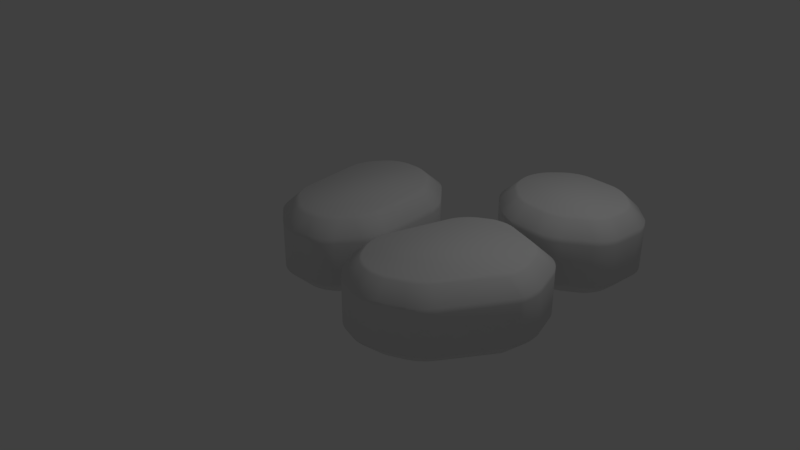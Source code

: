 # Source: magRocks.blend  (saved by Blender 2.79.0; exported with 4.5.12 LTS)
import bpy
from mathutils import Matrix  # noqa: F401  (used for matrix-valued properties, if any)

bpy.ops.wm.read_factory_settings(use_empty=True)
scene = bpy.context.scene
scene.name = 'Scene'

# ---- collections
col_collection_1 = bpy.data.collections.new('Collection 1'); scene.collection.children.link(col_collection_1)

# ---- world
world_world = bpy.data.worlds.new('World'); scene.world = world_world
world_world.color = (0.05088, 0.05088, 0.05088)
world_world.use_sun_shadow = False
world_world.sun_shadow_jitter_overblur = 0.0
world_world.cycles.sampling_method = 'MANUAL'

# ---- cameras
cam_camera = bpy.data.cameras.new('Camera')
cam_camera.clip_end = 100.0
cam_camera.lens = 35.0
cam_camera.sensor_width = 32.0
cam_camera.sensor_height = 18.0
cam_camera.ortho_scale = 7.314
cam_camera.dof.focus_distance = 0.0
cam_camera.dof.aperture_fstop = 128.0

# ---- lights
light_lamp = bpy.data.lights.new('Lamp', 'POINT')
light_lamp.transmission_factor = 0.0
light_lamp.cutoff_distance = 30.0
light_lamp.energy = 100.0
light_lamp.shadow_buffer_clip_start = 1.001
light_lamp.shadow_soft_size = 0.1
light_lamp.shadow_maximum_resolution = 0.006
light_lamp.use_absolute_resolution = True

# ---- meshes
me_cube_001 = bpy.data.meshes.new('Cube.001')
me_cube_001.from_pydata([(0.6818, 0.2878, -1.0), (0.7909, -0.01582, -1.0), (0.7143, 0.2498, -1.0), (0.7432, 0.2021, -1.0), (0.7667, 0.1479, -1.0), (0.7831, 0.09093, -1.0), (0.7914, 0.0351, -1.0), (-0.5074, -0.5835, -1.0), (-0.8093, -0.4461, -1.0), (-0.5574, -0.5761, -1.0), (-0.6125, -0.5606, -1.0), (-0.669, -0.5382, -1.0), (-0.723, -0.5103, -1.0), (-0.7709, -0.4789, -1.0), (-0.5963, -0.779, -0.7988), (-0.8983, -0.6416, -0.7988), (-0.6464, -0.7716, -0.7988), (-0.7015, -0.7562, -0.7988), (-0.758, -0.7337, -0.7988), (-0.812, -0.7059, -0.7988), (-0.8599, -0.6744, -0.7988), (-0.9106, -0.3448, -1.0), (-1.036, -0.04138, -1.0), (-0.9431, -0.3062, -1.0), (-0.9734, -0.2582, -1.0), (-0.9994, -0.2039, -1.0), (-1.019, -0.1471, -1.0), (-1.032, -0.09167, -1.0), (-1.112, -0.4282, -0.7988), (-1.237, -0.1247, -0.7988), (-1.144, -0.3896, -0.7988), (-1.175, -0.3415, -0.7988), (-1.201, -0.2872, -0.7988), (-1.221, -0.2304, -0.7988), (-1.233, -0.175, -0.7988), (-1.036, -0.04138, 0.0), (-0.9106, -0.3448, -3.725e-09), (-1.032, -0.09167, 0.0), (-1.019, -0.1471, 9.313e-10), (-0.9994, -0.2039, 0.0), (-0.9734, -0.2582, 9.313e-10), (-0.9431, -0.3062, 0.0), (-1.237, -0.1247, -0.2012), (-1.112, -0.4282, -0.2012), (-1.233, -0.175, -0.2012), (-1.221, -0.2304, -0.2012), (-1.201, -0.2872, -0.2012), (-1.175, -0.3415, -0.2012), (-1.144, -0.3896, -0.2012), (-0.8093, -0.4461, 0.0), (-0.5074, -0.5835, -1.863e-09), (-0.7709, -0.4789, 0.0), (-0.723, -0.5103, 0.0), (-0.669, -0.5382, 0.0), (-0.6125, -0.5606, 0.0), (-0.5574, -0.5761, 0.0), (-0.8983, -0.6416, -0.2012), (-0.5963, -0.779, -0.2012), (-0.8599, -0.6744, -0.2012), (-0.812, -0.7059, -0.2012), (-0.758, -0.7337, -0.2012), (-0.7015, -0.7562, -0.2012), (-0.6464, -0.7716, -0.2012), (-1.036, -0.01132, -1.0), (-0.9106, 0.2921, -1.0), (-1.032, 0.03896, -1.0), (-1.019, 0.09439, -1.0), (-0.9994, 0.1512, -1.0), (-0.9734, 0.2055, -1.0), (-0.9431, 0.2535, -1.0), (-1.237, 0.07201, -0.7988), (-1.112, 0.3754, -0.7988), (-1.233, 0.1223, -0.7988), (-1.221, 0.1777, -0.7988), (-1.201, 0.2345, -0.7988), (-1.175, 0.2888, -0.7988), (-1.144, 0.3369, -0.7988), (-0.8158, 0.3868, -1.0), (-0.5123, 0.5117, -1.0), (-0.7772, 0.4193, -1.0), (-0.7292, 0.4496, -1.0), (-0.6749, 0.4755, -1.0), (-0.6181, 0.4953, -1.0), (-0.5626, 0.5076, -1.0), (-0.8988, 0.5884, -0.7988), (-0.5953, 0.7133, -0.7988), (-0.8602, 0.6209, -0.7988), (-0.8121, 0.6512, -0.7988), (-0.7578, 0.6771, -0.7988), (-0.701, 0.6969, -0.7988), (-0.6456, 0.7092, -0.7988), (-0.5123, 0.5117, 0.0), (-0.8158, 0.3868, 0.0), (-0.5626, 0.5076, 0.0), (-0.6181, 0.4953, 0.0), (-0.6749, 0.4755, 0.0), (-0.7292, 0.4496, 0.0), (-0.7772, 0.4193, 0.0), (-0.5953, 0.7133, -0.2012), (-0.8988, 0.5884, -0.2012), (-0.6456, 0.7092, -0.2012), (-0.701, 0.6969, -0.2012), (-0.7578, 0.6771, -0.2012), (-0.8121, 0.6512, -0.2012), (-0.8602, 0.6209, -0.2012), (-0.9106, 0.2921, 0.0), (-1.036, -0.01132, -2.608e-08), (-0.9431, 0.2535, 4.657e-10), (-0.9734, 0.2055, 0.0), (-0.9994, 0.1512, -9.313e-10), (-1.019, 0.09439, 0.0), (-1.032, 0.03896, 0.0), (-1.112, 0.3754, -0.2012), (-1.237, 0.07201, -0.2012), (-1.144, 0.3369, -0.2012), (-1.175, 0.2888, -0.2012), (-1.201, 0.2345, -0.2012), (-1.221, 0.1777, -0.2012), (-1.233, 0.1223, -0.2012), (0.7757, -0.1611, -1.0), (0.6085, -0.4383, -1.0), (0.7659, -0.21, -1.0), (0.7466, -0.2625, -1.0), (0.7192, -0.315, -1.0), (0.6854, -0.364, -1.0), (0.6477, -0.406, -1.0), (0.9748, -0.2622, -0.7988), (0.8148, -0.5414, -0.7988), (0.9669, -0.3116, -0.7988), (0.9494, -0.3646, -0.7988), (0.9234, -0.4176, -0.7988), (0.8908, -0.4668, -0.7988), (0.8537, -0.5091, -0.7988), (0.4587, -0.5404, -1.0), (0.1364, -0.6278, -1.0), (0.4149, -0.5658, -1.0), (0.3621, -0.5886, -1.0), (0.3038, -0.6073, -1.0), (0.2441, -0.6206, -1.0), (0.187, -0.6276, -1.0), (0.5142, -0.746, -0.7988), (0.1918, -0.8333, -0.7988), (0.4703, -0.7713, -0.7988), (0.4175, -0.7941, -0.7988), (0.3592, -0.8128, -0.7988), (0.2995, -0.8261, -0.7988), (0.2424, -0.8331, -0.7988), (0.1364, -0.6278, 0.0), (0.4587, -0.5404, 5.588e-09), (0.187, -0.6276, 0.0), (0.2441, -0.6206, 0.0), (0.3038, -0.6073, 0.0), (0.3621, -0.5886, 0.0), (0.4149, -0.5658, 4.657e-10), (0.1918, -0.8333, -0.2012), (0.5142, -0.746, -0.2012), (0.2424, -0.8331, -0.2012), (0.2995, -0.8261, -0.2012), (0.3592, -0.8128, -0.2012), (0.4175, -0.7941, -0.2012), (0.4703, -0.7713, -0.2012), (0.6085, -0.4383, 0.0), (0.7757, -0.1611, -5.588e-09), (0.6477, -0.406, 0.0), (0.6854, -0.364, 0.0), (0.7192, -0.315, 0.0), (0.7466, -0.2625, 0.0), (0.7659, -0.21, 0.0), (0.8148, -0.5414, -0.2012), (0.9748, -0.2622, -0.2012), (0.8537, -0.5091, -0.2012), (0.8908, -0.4668, -0.2012), (0.9234, -0.4176, -0.2012), (0.9494, -0.3646, -0.2012), (0.9669, -0.3116, -0.2012), (0.2766, 0.5079, -1.0), (0.582, 0.3839, -1.0), (0.3269, 0.5035, -1.0), (0.3825, 0.491, -1.0), (0.4396, 0.4713, -1.0), (0.4943, 0.4456, -1.0), (0.5428, 0.4158, -1.0), (0.3581, 0.7087, -0.7988), (0.6635, 0.5848, -0.7988), (0.4084, 0.7043, -0.7988), (0.464, 0.6918, -0.7988), (0.5211, 0.6721, -0.7988), (0.5758, 0.6464, -0.7988), (0.6244, 0.6167, -0.7988), (0.9957, 0.07501, -0.7988), (0.8789, 0.3773, -0.7988), (0.9942, 0.1256, -0.7988), (0.9841, 0.1811, -0.7988), (0.9661, 0.2378, -0.7988), (0.9414, 0.2917, -0.7988), (0.9117, 0.3393, -0.7988), (0.7909, -0.01582, 0.0), (0.6818, 0.2878, -3.725e-09), (0.7914, 0.0351, 0.0), (0.7831, 0.09093, 0.0), (0.7667, 0.1479, 0.0), (0.7432, 0.2021, 0.0), (0.7143, 0.2498, 0.0), (0.9957, 0.07501, -0.2012), (0.8789, 0.3773, -0.2012), (0.9942, 0.1256, -0.2012), (0.9841, 0.1811, -0.2012), (0.9661, 0.2378, -0.2012), (0.9414, 0.2917, -0.2012), (0.9117, 0.3393, -0.2012), (0.582, 0.3839, 0.0), (0.2766, 0.5079, 1.49e-08), (0.5428, 0.4158, 0.0), (0.4943, 0.4456, 0.0), (0.4396, 0.4713, 0.0), (0.3825, 0.491, 0.0), (0.3269, 0.5035, 0.0), (0.6635, 0.5848, -0.2012), (0.3581, 0.7087, -0.2012), (0.6244, 0.6167, -0.2012), (0.5758, 0.6464, -0.2012), (0.5211, 0.6721, -0.2012), (0.464, 0.6918, -0.2012), (0.4084, 0.7043, -0.2012), (-0.5963, -0.779, -0.2647), (-0.6464, -0.7716, -0.2647), (-0.7015, -0.7562, -0.2647), (-0.758, -0.7337, -0.2647), (-0.812, -0.7059, -0.2647), (-0.8599, -0.6744, -0.2647), (-0.8983, -0.6416, -0.2647), (-1.237, -0.1247, -0.2647), (-1.233, -0.175, -0.2647), (-1.221, -0.2304, -0.2647), (-1.201, -0.2872, -0.2647), (-1.175, -0.3415, -0.2647), (-1.144, -0.3896, -0.2647), (-1.112, -0.4282, -0.2647), (0.5142, -0.746, -0.2647), (0.4703, -0.7713, -0.2647), (0.4175, -0.7941, -0.2647), (0.3592, -0.8128, -0.2647), (0.2995, -0.8261, -0.2647), (0.2424, -0.8331, -0.2647), (0.1918, -0.8333, -0.2647), (-1.112, 0.3754, -0.2647), (-1.144, 0.3369, -0.2647), (-1.175, 0.2888, -0.2647), (-1.201, 0.2345, -0.2647), (-1.221, 0.1777, -0.2647), (-1.233, 0.1223, -0.2647), (-1.237, 0.07201, -0.2647), (-0.5953, 0.7133, -0.2647), (-0.6456, 0.7092, -0.2647), (-0.701, 0.6969, -0.2647), (-0.7578, 0.6771, -0.2647), (-0.8121, 0.6512, -0.2647), (-0.8602, 0.6209, -0.2647), (-0.8988, 0.5884, -0.2647), (0.6635, 0.5848, -0.2647), (0.6244, 0.6167, -0.2647), (0.5758, 0.6464, -0.2647), (0.5211, 0.6721, -0.2647), (0.464, 0.6918, -0.2647), (0.4084, 0.7043, -0.2647), (0.3581, 0.7087, -0.2647), (0.9748, -0.2622, -0.2647), (0.9669, -0.3116, -0.2647), (0.9494, -0.3646, -0.2647), (0.9234, -0.4176, -0.2647), (0.8908, -0.4668, -0.2647), (0.8537, -0.5091, -0.2647), (0.8148, -0.5414, -0.2647), (0.8789, 0.3773, -0.2647), (0.9117, 0.3393, -0.2647), (0.9414, 0.2917, -0.2647), (0.9661, 0.2378, -0.2647), (0.9841, 0.1811, -0.2647), (0.9942, 0.1256, -0.2647), (0.9957, 0.07501, -0.2647), (-0.5261, -0.6247, -0.04237), (-0.5761, -0.6172, -0.04237), (-0.6312, -0.6018, -0.04237), (-0.6877, -0.5794, -0.04237), (-0.7418, -0.5515, -0.04237), (-0.7896, -0.5201, -0.04237), (-0.8281, -0.4872, -0.04237), (-1.079, -0.05893, -0.04237), (-1.074, -0.1092, -0.04237), (-1.062, -0.1646, -0.04237), (-1.042, -0.2214, -0.04237), (-1.016, -0.2757, -0.04237), (-0.9855, -0.3238, -0.04237), (-0.9529, -0.3624, -0.04237), (-1.079, 0.006225, -0.04237), (-1.074, 0.05651, -0.04237), (-1.062, 0.1119, -0.04237), (-1.042, 0.1687, -0.04237), (-1.016, 0.223, -0.04237), (-0.9855, 0.2711, -0.04237), (-0.9529, 0.3097, -0.04237), (-0.5298, 0.5541, -0.04237), (-0.5801, 0.5501, -0.04237), (-0.6355, 0.5377, -0.04237), (-0.6923, 0.5179, -0.04237), (-0.7466, 0.492, -0.04237), (-0.7947, 0.4618, -0.04237), (-0.8333, 0.4293, -0.04237), (0.2937, 0.5502, -0.04237), (0.344, 0.5458, -0.04237), (0.3996, 0.5333, -0.04237), (0.4567, 0.5136, -0.04237), (0.5114, 0.4879, -0.04237), (0.56, 0.4581, -0.04237), (0.5991, 0.4262, -0.04237), (0.834, 0.003302, -0.04237), (0.8341, 0.05415, -0.04237), (0.8254, 0.1099, -0.04237), (0.8087, 0.1668, -0.04237), (0.7849, 0.221, -0.04237), (0.7558, 0.2687, -0.04237), (0.7233, 0.3067, -0.04237), (0.8176, -0.1824, -0.04237), (0.8082, -0.2314, -0.04237), (0.7893, -0.284, -0.04237), (0.7622, -0.3366, -0.04237), (0.7286, -0.3856, -0.04237), (0.691, -0.4277, -0.04237), (0.6519, -0.46, -0.04237), (0.148, -0.6711, -0.04237), (0.1986, -0.6708, -0.04237), (0.2557, -0.6638, -0.04237), (0.3155, -0.6505, -0.04237), (0.3737, -0.6318, -0.04237), (0.4266, -0.609, -0.04237), (0.4704, -0.5837, -0.04237)], [], [(286, 293, 43, 56), (314, 321, 204, 217), (85, 182, 175, 78), (329, 280, 57, 154), (279, 203, 169, 266), (29, 70, 63, 22), (300, 307, 99, 112), (328, 335, 155, 168), (244, 154, 57, 224), (141, 14, 7, 134), (287, 294, 113, 42), (308, 301, 91, 211), (258, 84, 71, 245), (189, 126, 119, 1), (322, 315, 196, 162), (238, 140, 127, 272), (231, 42, 113, 251), (252, 98, 218, 265), (21, 8, 15, 28), (230, 56, 43, 237), (196, 198, 199, 200, 201, 202, 197, 210, 212, 213, 214, 215, 216, 211, 91, 93, 94, 95, 96, 97, 92, 105, 107, 108, 109, 110, 111, 106, 35, 37, 38, 39, 40, 41, 36, 49, 51, 52, 53, 54, 55, 50, 147, 149, 150, 151, 152, 153, 148, 161, 163, 164, 165, 166, 167, 162), (77, 64, 71, 84), (273, 190, 183, 259), (133, 120, 127, 140), (0, 176, 183, 190), (29, 22, 27, 34), (34, 27, 26, 33), (33, 26, 25, 32), (32, 25, 24, 31), (31, 24, 23, 30), (30, 23, 21, 28), (7, 14, 16, 9), (9, 16, 17, 10), (10, 17, 18, 11), (11, 18, 19, 12), (12, 19, 20, 13), (13, 20, 15, 8), (280, 50, 55, 281), (281, 55, 54, 282), (282, 54, 53, 283), (283, 53, 52, 284), (284, 52, 51, 285), (285, 51, 49, 286), (287, 42, 44, 288), (288, 44, 45, 289), (289, 45, 46, 290), (290, 46, 47, 291), (291, 47, 48, 292), (292, 48, 43, 293), (294, 106, 111, 295), (295, 111, 110, 296), (296, 110, 109, 297), (297, 109, 108, 298), (298, 108, 107, 299), (299, 107, 105, 300), (301, 98, 100, 302), (302, 100, 101, 303), (303, 101, 102, 304), (304, 102, 103, 305), (305, 103, 104, 306), (306, 104, 99, 307), (85, 78, 83, 90), (90, 83, 82, 89), (89, 82, 81, 88), (88, 81, 80, 87), (87, 80, 79, 86), (86, 79, 77, 84), (63, 70, 72, 65), (65, 72, 73, 66), (66, 73, 74, 67), (67, 74, 75, 68), (68, 75, 76, 69), (69, 76, 71, 64), (308, 211, 216, 309), (309, 216, 215, 310), (310, 215, 214, 311), (311, 214, 213, 312), (312, 213, 212, 313), (313, 212, 210, 314), (315, 203, 205, 316), (316, 205, 206, 317), (317, 206, 207, 318), (318, 207, 208, 319), (319, 208, 209, 320), (320, 209, 204, 321), (175, 182, 184, 177), (177, 184, 185, 178), (178, 185, 186, 179), (179, 186, 187, 180), (180, 187, 188, 181), (181, 188, 183, 176), (322, 162, 167, 323), (323, 167, 166, 324), (324, 166, 165, 325), (325, 165, 164, 326), (326, 164, 163, 327), (327, 163, 161, 328), (329, 154, 156, 330), (330, 156, 157, 331), (331, 157, 158, 332), (332, 158, 159, 333), (333, 159, 160, 334), (334, 160, 155, 335), (141, 134, 139, 146), (146, 139, 138, 145), (145, 138, 137, 144), (144, 137, 136, 143), (143, 136, 135, 142), (142, 135, 133, 140), (119, 126, 128, 121), (121, 128, 129, 122), (122, 129, 130, 123), (123, 130, 131, 124), (124, 131, 132, 125), (125, 132, 127, 120), (224, 57, 62, 225), (225, 62, 61, 226), (226, 61, 60, 227), (227, 60, 59, 228), (228, 59, 58, 229), (229, 58, 56, 230), (231, 29, 34, 232), (232, 34, 33, 233), (233, 33, 32, 234), (234, 32, 31, 235), (235, 31, 30, 236), (236, 30, 28, 237), (238, 155, 160, 239), (239, 160, 159, 240), (240, 159, 158, 241), (241, 158, 157, 242), (242, 157, 156, 243), (243, 156, 154, 244), (245, 71, 76, 246), (246, 76, 75, 247), (247, 75, 74, 248), (248, 74, 73, 249), (249, 73, 72, 250), (250, 72, 70, 251), (252, 85, 90, 253), (253, 90, 89, 254), (254, 89, 88, 255), (255, 88, 87, 256), (256, 87, 86, 257), (257, 86, 84, 258), (259, 183, 188, 260), (260, 188, 187, 261), (261, 187, 186, 262), (262, 186, 185, 263), (263, 185, 184, 264), (264, 184, 182, 265), (266, 169, 174, 267), (267, 174, 173, 268), (268, 173, 172, 269), (269, 172, 171, 270), (270, 171, 170, 271), (271, 170, 168, 272), (273, 204, 209, 274), (274, 209, 208, 275), (275, 208, 207, 276), (276, 207, 206, 277), (277, 206, 205, 278), (278, 205, 203, 279), (0, 190, 195, 2), (2, 195, 194, 3), (3, 194, 193, 4), (4, 193, 192, 5), (5, 192, 191, 6), (6, 191, 189, 1), (63, 65, 66, 67, 68, 69, 64, 77, 79, 80, 81, 82, 83, 78, 175, 177, 178, 179, 180, 181, 176, 0, 2, 3, 4, 5, 6, 1, 119, 121, 122, 123, 124, 125, 120, 133, 135, 136, 137, 138, 139, 134, 7, 9, 10, 11, 12, 13, 8, 21, 23, 24, 25, 26, 27, 22), (191, 278, 279, 189), (192, 277, 278, 191), (193, 276, 277, 192), (194, 275, 276, 193), (195, 274, 275, 194), (190, 273, 274, 195), (132, 271, 272, 127), (131, 270, 271, 132), (130, 269, 270, 131), (129, 268, 269, 130), (128, 267, 268, 129), (126, 266, 267, 128), (223, 264, 265, 218), (222, 263, 264, 223), (221, 262, 263, 222), (220, 261, 262, 221), (219, 260, 261, 220), (217, 259, 260, 219), (104, 257, 258, 99), (103, 256, 257, 104), (102, 255, 256, 103), (101, 254, 255, 102), (100, 253, 254, 101), (98, 252, 253, 100), (118, 250, 251, 113), (117, 249, 250, 118), (116, 248, 249, 117), (115, 247, 248, 116), (114, 246, 247, 115), (112, 245, 246, 114), (146, 243, 244, 141), (145, 242, 243, 146), (144, 241, 242, 145), (143, 240, 241, 144), (142, 239, 240, 143), (140, 238, 239, 142), (48, 236, 237, 43), (47, 235, 236, 48), (46, 234, 235, 47), (45, 233, 234, 46), (44, 232, 233, 45), (42, 231, 232, 44), (20, 229, 230, 15), (19, 228, 229, 20), (18, 227, 228, 19), (17, 226, 227, 18), (16, 225, 226, 17), (14, 224, 225, 16), (204, 273, 259, 217), (15, 230, 237, 28), (85, 252, 265, 182), (29, 231, 251, 70), (155, 238, 272, 168), (99, 258, 245, 112), (141, 244, 224, 14), (189, 279, 266, 126), (153, 334, 335, 148), (152, 333, 334, 153), (151, 332, 333, 152), (150, 331, 332, 151), (149, 330, 331, 150), (147, 329, 330, 149), (170, 327, 328, 168), (171, 326, 327, 170), (172, 325, 326, 171), (173, 324, 325, 172), (174, 323, 324, 173), (169, 322, 323, 174), (202, 320, 321, 197), (201, 319, 320, 202), (200, 318, 319, 201), (199, 317, 318, 200), (198, 316, 317, 199), (196, 315, 316, 198), (219, 313, 314, 217), (220, 312, 313, 219), (221, 311, 312, 220), (222, 310, 311, 221), (223, 309, 310, 222), (218, 308, 309, 223), (97, 306, 307, 92), (96, 305, 306, 97), (95, 304, 305, 96), (94, 303, 304, 95), (93, 302, 303, 94), (91, 301, 302, 93), (114, 299, 300, 112), (115, 298, 299, 114), (116, 297, 298, 115), (117, 296, 297, 116), (118, 295, 296, 117), (113, 294, 295, 118), (41, 292, 293, 36), (40, 291, 292, 41), (39, 290, 291, 40), (38, 289, 290, 39), (37, 288, 289, 38), (35, 287, 288, 37), (58, 285, 286, 56), (59, 284, 285, 58), (60, 283, 284, 59), (61, 282, 283, 60), (62, 281, 282, 61), (57, 280, 281, 62), (169, 203, 315, 322), (218, 98, 301, 308), (35, 106, 294, 287), (161, 148, 335, 328), (105, 92, 307, 300), (147, 50, 280, 329), (210, 197, 321, 314), (49, 36, 293, 286)])
me_cube_001.polygons.foreach_set('use_smooth', [True] * 282)
me_cube_001.use_remesh_preserve_volume = False
me_cube_001.use_remesh_preserve_attributes = False
me_cube_001.use_mirror_vertex_groups = False
me_cube_001.update()
me_cube_002 = bpy.data.meshes.new('Cube.002')
me_cube_002.from_pydata([(0.6818, 0.2878, -1.0), (0.7909, -0.01582, -1.0), (0.7143, 0.2498, -1.0), (0.7432, 0.2021, -1.0), (0.7667, 0.1479, -1.0), (0.7831, 0.09093, -1.0), (0.7914, 0.0351, -1.0), (-0.04894, -0.6049, -1.0), (-0.3614, -0.4627, -1.0), (-0.1007, -0.5973, -1.0), (-0.1577, -0.5813, -1.0), (-0.2162, -0.5581, -1.0), (-0.2721, -0.5292, -1.0), (-0.3217, -0.4967, -1.0), (-0.141, -0.8073, -0.7988), (-0.4535, -0.6651, -0.7988), (-0.1928, -0.7996, -0.7988), (-0.2498, -0.7836, -0.7988), (-0.3083, -0.7604, -0.7988), (-0.3642, -0.7316, -0.7988), (-0.4138, -0.6991, -0.7988), (-0.4662, -0.358, -1.0), (-0.5963, -0.04396, -1.0), (-0.4999, -0.318, -1.0), (-0.5312, -0.2683, -1.0), (-0.5582, -0.2121, -1.0), (-0.5788, -0.1534, -1.0), (-0.5918, -0.096, -1.0), (-0.6744, -0.4442, -0.7988), (-0.8045, -0.1302, -0.7988), (-0.7081, -0.4043, -0.7988), (-0.7394, -0.3545, -0.7988), (-0.7664, -0.2984, -0.7988), (-0.787, -0.2396, -0.7988), (-0.8, -0.1822, -0.7988), (-0.5963, -0.04396, 0.0), (-0.4662, -0.358, 0.0), (-0.5918, -0.096, 0.0), (-0.5788, -0.1534, 0.0), (-0.5582, -0.2121, 0.0), (-0.5312, -0.2683, 0.0), (-0.4999, -0.318, 0.0), (-0.8045, -0.1302, -0.2012), (-0.6744, -0.4442, -0.2012), (-0.8, -0.1822, -0.2012), (-0.787, -0.2396, -0.2012), (-0.7664, -0.2984, -0.2012), (-0.7394, -0.3545, -0.2012), (-0.7081, -0.4043, -0.2012), (-0.3614, -0.4627, 0.0), (-0.04894, -0.6049, 0.0), (-0.3217, -0.4967, 0.0), (-0.2721, -0.5292, 0.0), (-0.2162, -0.5581, 0.0), (-0.1577, -0.5813, 0.0), (-0.1007, -0.5973, 0.0), (-0.4535, -0.6651, -0.2012), (-0.141, -0.8073, -0.2012), (-0.4138, -0.6991, -0.2012), (-0.3642, -0.7316, -0.2012), (-0.3083, -0.7604, -0.2012), (-0.2498, -0.7836, -0.2012), (-0.1928, -0.7996, -0.2012), (-0.5963, -0.01285, -1.0), (-0.4662, 0.3012, -1.0), (-0.5918, 0.03919, -1.0), (-0.5788, 0.09655, -1.0), (-0.5582, 0.1553, -1.0), (-0.5312, 0.2115, -1.0), (-0.4999, 0.2612, -1.0), (-0.8045, 0.07339, -0.7988), (-0.6744, 0.3874, -0.7988), (-0.8, 0.1254, -0.7988), (-0.787, 0.1828, -0.7988), (-0.7664, 0.2416, -0.7988), (-0.7394, 0.2977, -0.7988), (-0.7081, 0.3475, -0.7988), (-0.3682, 0.3992, -1.0), (-0.0541, 0.5284, -1.0), (-0.3282, 0.4328, -1.0), (-0.2785, 0.4641, -1.0), (-0.2223, 0.4909, -1.0), (-0.1635, 0.5114, -1.0), (-0.1062, 0.5242, -1.0), (-0.454, 0.6078, -0.7988), (-0.1399, 0.737, -0.7988), (-0.4141, 0.6414, -0.7988), (-0.3643, 0.6727, -0.7988), (-0.3081, 0.6995, -0.7988), (-0.2494, 0.72, -0.7988), (-0.192, 0.7328, -0.7988), (-0.0541, 0.5284, 0.0), (-0.3682, 0.3992, 0.0), (-0.1062, 0.5242, 0.0), (-0.1635, 0.5114, 0.0), (-0.2223, 0.4909, 0.0), (-0.2785, 0.4641, 0.0), (-0.3282, 0.4328, 0.0), (-0.1399, 0.737, -0.2012), (-0.454, 0.6078, -0.2012), (-0.192, 0.7328, -0.2012), (-0.2494, 0.72, -0.2012), (-0.3081, 0.6995, -0.2012), (-0.3643, 0.6727, -0.2012), (-0.4141, 0.6414, -0.2012), (-0.4662, 0.3012, 0.0), (-0.5963, -0.01285, -2.98e-08), (-0.4999, 0.2612, 0.0), (-0.5312, 0.2115, 0.0), (-0.5582, 0.1553, 0.0), (-0.5788, 0.09655, 0.0), (-0.5918, 0.03919, 0.0), (-0.6744, 0.3874, -0.2012), (-0.8045, 0.07339, -0.2012), (-0.7081, 0.3475, -0.2012), (-0.7394, 0.2977, -0.2012), (-0.7664, 0.2416, -0.2012), (-0.787, 0.1828, -0.2012), (-0.8, 0.1254, -0.2012), (0.7757, -0.1611, -1.0), (0.6085, -0.4383, -1.0), (0.7659, -0.21, -1.0), (0.7466, -0.2625, -1.0), (0.7192, -0.315, -1.0), (0.6854, -0.364, -1.0), (0.6477, -0.406, -1.0), (0.9748, -0.2622, -0.7988), (0.8148, -0.5414, -0.7988), (0.9669, -0.3116, -0.7988), (0.9494, -0.3646, -0.7988), (0.9234, -0.4176, -0.7988), (0.8908, -0.4668, -0.7988), (0.8537, -0.5091, -0.7988), (0.4587, -0.5404, -1.0), (0.1364, -0.6278, -1.0), (0.4149, -0.5658, -1.0), (0.3621, -0.5886, -1.0), (0.3038, -0.6073, -1.0), (0.2441, -0.6206, -1.0), (0.187, -0.6276, -1.0), (0.5142, -0.746, -0.7988), (0.1918, -0.8333, -0.7988), (0.4703, -0.7713, -0.7988), (0.4175, -0.7941, -0.7988), (0.3592, -0.8128, -0.7988), (0.2995, -0.8261, -0.7988), (0.2424, -0.8331, -0.7988), (0.1364, -0.6278, 0.0), (0.4587, -0.5404, 5.588e-09), (0.187, -0.6276, 0.0), (0.2441, -0.6206, 0.0), (0.3038, -0.6073, 0.0), (0.3621, -0.5886, 0.0), (0.4149, -0.5658, 4.657e-10), (0.1918, -0.8333, -0.2012), (0.5142, -0.746, -0.2012), (0.2424, -0.8331, -0.2012), (0.2995, -0.8261, -0.2012), (0.3592, -0.8128, -0.2012), (0.4175, -0.7941, -0.2012), (0.4703, -0.7713, -0.2012), (0.6085, -0.4383, 0.0), (0.7757, -0.1611, -5.588e-09), (0.6477, -0.406, 0.0), (0.6854, -0.364, 0.0), (0.7192, -0.315, 0.0), (0.7466, -0.2625, 0.0), (0.7659, -0.21, 0.0), (0.8148, -0.5414, -0.2012), (0.9748, -0.2622, -0.2012), (0.8537, -0.5091, -0.2012), (0.8908, -0.4668, -0.2012), (0.9234, -0.4176, -0.2012), (0.9494, -0.3646, -0.2012), (0.9669, -0.3116, -0.2012), (0.2766, 0.5079, -1.0), (0.582, 0.3839, -1.0), (0.3269, 0.5035, -1.0), (0.3825, 0.491, -1.0), (0.4396, 0.4713, -1.0), (0.4943, 0.4456, -1.0), (0.5428, 0.4158, -1.0), (0.3581, 0.7087, -0.7988), (0.6635, 0.5848, -0.7988), (0.4084, 0.7043, -0.7988), (0.464, 0.6918, -0.7988), (0.5211, 0.6721, -0.7988), (0.5758, 0.6464, -0.7988), (0.6244, 0.6167, -0.7988), (0.9957, 0.07501, -0.7988), (0.8789, 0.3773, -0.7988), (0.9942, 0.1256, -0.7988), (0.9841, 0.1811, -0.7988), (0.9661, 0.2378, -0.7988), (0.9414, 0.2917, -0.7988), (0.9117, 0.3393, -0.7988), (0.7909, -0.01582, 0.0), (0.6818, 0.2878, -3.725e-09), (0.7914, 0.0351, 0.0), (0.7831, 0.09093, 0.0), (0.7667, 0.1479, 0.0), (0.7432, 0.2021, 0.0), (0.7143, 0.2498, 0.0), (0.9957, 0.07501, -0.2012), (0.8789, 0.3773, -0.2012), (0.9942, 0.1256, -0.2012), (0.9841, 0.1811, -0.2012), (0.9661, 0.2378, -0.2012), (0.9414, 0.2917, -0.2012), (0.9117, 0.3393, -0.2012), (0.582, 0.3839, 0.0), (0.2766, 0.5079, 1.49e-08), (0.5428, 0.4158, 0.0), (0.4943, 0.4456, 0.0), (0.4396, 0.4713, 0.0), (0.3825, 0.491, 0.0), (0.3269, 0.5035, 0.0), (0.6635, 0.5848, -0.2012), (0.3581, 0.7087, -0.2012), (0.6244, 0.6167, -0.2012), (0.5758, 0.6464, -0.2012), (0.5211, 0.6721, -0.2012), (0.464, 0.6918, -0.2012), (0.4084, 0.7043, -0.2012), (-0.141, -0.8073, -0.2673), (-0.1928, -0.7996, -0.2673), (-0.2498, -0.7836, -0.2673), (-0.3083, -0.7604, -0.2673), (-0.3642, -0.7316, -0.2673), (-0.4138, -0.6991, -0.2673), (-0.4535, -0.6651, -0.2673), (-0.8045, -0.1302, -0.2673), (-0.8, -0.1822, -0.2673), (-0.787, -0.2396, -0.2673), (-0.7664, -0.2984, -0.2673), (-0.7394, -0.3545, -0.2673), (-0.7081, -0.4043, -0.2673), (-0.6744, -0.4442, -0.2673), (0.5142, -0.746, -0.2673), (0.4703, -0.7713, -0.2673), (0.4175, -0.7941, -0.2673), (0.3592, -0.8128, -0.2673), (0.2995, -0.8261, -0.2673), (0.2424, -0.8331, -0.2673), (0.1918, -0.8333, -0.2673), (-0.6744, 0.3874, -0.2673), (-0.7081, 0.3475, -0.2673), (-0.7394, 0.2977, -0.2673), (-0.7664, 0.2416, -0.2673), (-0.787, 0.1828, -0.2673), (-0.8, 0.1254, -0.2673), (-0.8045, 0.07339, -0.2673), (-0.1399, 0.737, -0.2673), (-0.192, 0.7328, -0.2673), (-0.2494, 0.72, -0.2673), (-0.3081, 0.6995, -0.2673), (-0.3643, 0.6727, -0.2673), (-0.4141, 0.6414, -0.2673), (-0.454, 0.6078, -0.2673), (0.6635, 0.5848, -0.2673), (0.6244, 0.6167, -0.2673), (0.5758, 0.6464, -0.2673), (0.5211, 0.6721, -0.2673), (0.464, 0.6918, -0.2673), (0.4084, 0.7043, -0.2673), (0.3581, 0.7087, -0.2673), (0.9748, -0.2622, -0.2673), (0.9669, -0.3116, -0.2673), (0.9494, -0.3646, -0.2673), (0.9234, -0.4176, -0.2673), (0.8908, -0.4668, -0.2673), (0.8537, -0.5091, -0.2673), (0.8148, -0.5414, -0.2673), (0.8789, 0.3773, -0.2673), (0.9117, 0.3393, -0.2673), (0.9414, 0.2917, -0.2673), (0.9661, 0.2378, -0.2673), (0.9841, 0.1811, -0.2673), (0.9942, 0.1256, -0.2673), (0.9957, 0.07501, -0.2673), (-0.06357, -0.6371, -0.03195), (-0.1153, -0.6294, -0.03195), (-0.1724, -0.6134, -0.03195), (-0.2308, -0.5902, -0.03195), (-0.2868, -0.5614, -0.03195), (-0.3363, -0.5288, -0.03195), (-0.3761, -0.4949, -0.03195), (-0.6293, -0.05766, -0.03195), (-0.6249, -0.1097, -0.03195), (-0.6119, -0.1671, -0.03195), (-0.5912, -0.2258, -0.03195), (-0.5643, -0.282, -0.03195), (-0.5329, -0.3317, -0.03195), (-0.4993, -0.3717, -0.03195), (-0.6293, 0.0008478, -0.03195), (-0.6249, 0.05289, -0.03195), (-0.6119, 0.1102, -0.03195), (-0.5912, 0.169, -0.03195), (-0.5643, 0.2252, -0.03195), (-0.5329, 0.2749, -0.03195), (-0.4993, 0.3149, -0.03195), (-0.06773, 0.5615, -0.03195), (-0.1198, 0.5573, -0.03195), (-0.1772, 0.5445, -0.03195), (-0.2359, 0.524, -0.03195), (-0.2921, 0.4972, -0.03195), (-0.3419, 0.466, -0.03195), (-0.3818, 0.4323, -0.03195), (0.2895, 0.5398, -0.03195), (0.3398, 0.5354, -0.03195), (0.3954, 0.5229, -0.03195), (0.4525, 0.5032, -0.03195), (0.5072, 0.4775, -0.03195), (0.5558, 0.4477, -0.03195), (0.5949, 0.4158, -0.03195), (0.8234, -0.001398, -0.03195), (0.8236, 0.04947, -0.03195), (0.815, 0.1053, -0.03195), (0.7984, 0.1622, -0.03195), (0.7747, 0.2163, -0.03195), (0.7456, 0.264, -0.03195), (0.7131, 0.302, -0.03195), (0.8073, -0.1772, -0.03195), (0.7978, -0.2262, -0.03195), (0.7788, -0.2788, -0.03195), (0.7516, -0.3313, -0.03195), (0.718, -0.3803, -0.03195), (0.6804, -0.4224, -0.03195), (0.6412, -0.4547, -0.03195), (0.1452, -0.6605, -0.03195), (0.1958, -0.6602, -0.03195), (0.2529, -0.6532, -0.03195), (0.3126, -0.6399, -0.03195), (0.3709, -0.6212, -0.03195), (0.4237, -0.5984, -0.03195), (0.4675, -0.573, -0.03195)], [], [(286, 293, 43, 56), (314, 321, 204, 217), (85, 182, 175, 78), (329, 280, 57, 154), (279, 203, 169, 266), (29, 70, 63, 22), (300, 307, 99, 112), (328, 335, 155, 168), (244, 154, 57, 224), (141, 14, 7, 134), (287, 294, 113, 42), (308, 301, 91, 211), (258, 84, 71, 245), (189, 126, 119, 1), (322, 315, 196, 162), (238, 140, 127, 272), (231, 42, 113, 251), (252, 98, 218, 265), (21, 8, 15, 28), (230, 56, 43, 237), (196, 198, 199, 200, 201, 202, 197, 210, 212, 213, 214, 215, 216, 211, 91, 93, 94, 95, 96, 97, 92, 105, 107, 108, 109, 110, 111, 106, 35, 37, 38, 39, 40, 41, 36, 49, 51, 52, 53, 54, 55, 50, 147, 149, 150, 151, 152, 153, 148, 161, 163, 164, 165, 166, 167, 162), (77, 64, 71, 84), (273, 190, 183, 259), (133, 120, 127, 140), (0, 176, 183, 190), (29, 22, 27, 34), (34, 27, 26, 33), (33, 26, 25, 32), (32, 25, 24, 31), (31, 24, 23, 30), (30, 23, 21, 28), (7, 14, 16, 9), (9, 16, 17, 10), (10, 17, 18, 11), (11, 18, 19, 12), (12, 19, 20, 13), (13, 20, 15, 8), (280, 50, 55, 281), (281, 55, 54, 282), (282, 54, 53, 283), (283, 53, 52, 284), (284, 52, 51, 285), (285, 51, 49, 286), (287, 42, 44, 288), (288, 44, 45, 289), (289, 45, 46, 290), (290, 46, 47, 291), (291, 47, 48, 292), (292, 48, 43, 293), (294, 106, 111, 295), (295, 111, 110, 296), (296, 110, 109, 297), (297, 109, 108, 298), (298, 108, 107, 299), (299, 107, 105, 300), (301, 98, 100, 302), (302, 100, 101, 303), (303, 101, 102, 304), (304, 102, 103, 305), (305, 103, 104, 306), (306, 104, 99, 307), (85, 78, 83, 90), (90, 83, 82, 89), (89, 82, 81, 88), (88, 81, 80, 87), (87, 80, 79, 86), (86, 79, 77, 84), (63, 70, 72, 65), (65, 72, 73, 66), (66, 73, 74, 67), (67, 74, 75, 68), (68, 75, 76, 69), (69, 76, 71, 64), (308, 211, 216, 309), (309, 216, 215, 310), (310, 215, 214, 311), (311, 214, 213, 312), (312, 213, 212, 313), (313, 212, 210, 314), (315, 203, 205, 316), (316, 205, 206, 317), (317, 206, 207, 318), (318, 207, 208, 319), (319, 208, 209, 320), (320, 209, 204, 321), (175, 182, 184, 177), (177, 184, 185, 178), (178, 185, 186, 179), (179, 186, 187, 180), (180, 187, 188, 181), (181, 188, 183, 176), (322, 162, 167, 323), (323, 167, 166, 324), (324, 166, 165, 325), (325, 165, 164, 326), (326, 164, 163, 327), (327, 163, 161, 328), (329, 154, 156, 330), (330, 156, 157, 331), (331, 157, 158, 332), (332, 158, 159, 333), (333, 159, 160, 334), (334, 160, 155, 335), (141, 134, 139, 146), (146, 139, 138, 145), (145, 138, 137, 144), (144, 137, 136, 143), (143, 136, 135, 142), (142, 135, 133, 140), (119, 126, 128, 121), (121, 128, 129, 122), (122, 129, 130, 123), (123, 130, 131, 124), (124, 131, 132, 125), (125, 132, 127, 120), (224, 57, 62, 225), (225, 62, 61, 226), (226, 61, 60, 227), (227, 60, 59, 228), (228, 59, 58, 229), (229, 58, 56, 230), (231, 29, 34, 232), (232, 34, 33, 233), (233, 33, 32, 234), (234, 32, 31, 235), (235, 31, 30, 236), (236, 30, 28, 237), (238, 155, 160, 239), (239, 160, 159, 240), (240, 159, 158, 241), (241, 158, 157, 242), (242, 157, 156, 243), (243, 156, 154, 244), (245, 71, 76, 246), (246, 76, 75, 247), (247, 75, 74, 248), (248, 74, 73, 249), (249, 73, 72, 250), (250, 72, 70, 251), (252, 85, 90, 253), (253, 90, 89, 254), (254, 89, 88, 255), (255, 88, 87, 256), (256, 87, 86, 257), (257, 86, 84, 258), (259, 183, 188, 260), (260, 188, 187, 261), (261, 187, 186, 262), (262, 186, 185, 263), (263, 185, 184, 264), (264, 184, 182, 265), (266, 169, 174, 267), (267, 174, 173, 268), (268, 173, 172, 269), (269, 172, 171, 270), (270, 171, 170, 271), (271, 170, 168, 272), (273, 204, 209, 274), (274, 209, 208, 275), (275, 208, 207, 276), (276, 207, 206, 277), (277, 206, 205, 278), (278, 205, 203, 279), (0, 190, 195, 2), (2, 195, 194, 3), (3, 194, 193, 4), (4, 193, 192, 5), (5, 192, 191, 6), (6, 191, 189, 1), (63, 65, 66, 67, 68, 69, 64, 77, 79, 80, 81, 82, 83, 78, 175, 177, 178, 179, 180, 181, 176, 0, 2, 3, 4, 5, 6, 1, 119, 121, 122, 123, 124, 125, 120, 133, 135, 136, 137, 138, 139, 134, 7, 9, 10, 11, 12, 13, 8, 21, 23, 24, 25, 26, 27, 22), (191, 278, 279, 189), (192, 277, 278, 191), (193, 276, 277, 192), (194, 275, 276, 193), (195, 274, 275, 194), (190, 273, 274, 195), (132, 271, 272, 127), (131, 270, 271, 132), (130, 269, 270, 131), (129, 268, 269, 130), (128, 267, 268, 129), (126, 266, 267, 128), (223, 264, 265, 218), (222, 263, 264, 223), (221, 262, 263, 222), (220, 261, 262, 221), (219, 260, 261, 220), (217, 259, 260, 219), (104, 257, 258, 99), (103, 256, 257, 104), (102, 255, 256, 103), (101, 254, 255, 102), (100, 253, 254, 101), (98, 252, 253, 100), (118, 250, 251, 113), (117, 249, 250, 118), (116, 248, 249, 117), (115, 247, 248, 116), (114, 246, 247, 115), (112, 245, 246, 114), (146, 243, 244, 141), (145, 242, 243, 146), (144, 241, 242, 145), (143, 240, 241, 144), (142, 239, 240, 143), (140, 238, 239, 142), (48, 236, 237, 43), (47, 235, 236, 48), (46, 234, 235, 47), (45, 233, 234, 46), (44, 232, 233, 45), (42, 231, 232, 44), (20, 229, 230, 15), (19, 228, 229, 20), (18, 227, 228, 19), (17, 226, 227, 18), (16, 225, 226, 17), (14, 224, 225, 16), (204, 273, 259, 217), (15, 230, 237, 28), (85, 252, 265, 182), (29, 231, 251, 70), (155, 238, 272, 168), (99, 258, 245, 112), (141, 244, 224, 14), (189, 279, 266, 126), (153, 334, 335, 148), (152, 333, 334, 153), (151, 332, 333, 152), (150, 331, 332, 151), (149, 330, 331, 150), (147, 329, 330, 149), (170, 327, 328, 168), (171, 326, 327, 170), (172, 325, 326, 171), (173, 324, 325, 172), (174, 323, 324, 173), (169, 322, 323, 174), (202, 320, 321, 197), (201, 319, 320, 202), (200, 318, 319, 201), (199, 317, 318, 200), (198, 316, 317, 199), (196, 315, 316, 198), (219, 313, 314, 217), (220, 312, 313, 219), (221, 311, 312, 220), (222, 310, 311, 221), (223, 309, 310, 222), (218, 308, 309, 223), (97, 306, 307, 92), (96, 305, 306, 97), (95, 304, 305, 96), (94, 303, 304, 95), (93, 302, 303, 94), (91, 301, 302, 93), (114, 299, 300, 112), (115, 298, 299, 114), (116, 297, 298, 115), (117, 296, 297, 116), (118, 295, 296, 117), (113, 294, 295, 118), (41, 292, 293, 36), (40, 291, 292, 41), (39, 290, 291, 40), (38, 289, 290, 39), (37, 288, 289, 38), (35, 287, 288, 37), (58, 285, 286, 56), (59, 284, 285, 58), (60, 283, 284, 59), (61, 282, 283, 60), (62, 281, 282, 61), (57, 280, 281, 62), (169, 203, 315, 322), (218, 98, 301, 308), (35, 106, 294, 287), (161, 148, 335, 328), (105, 92, 307, 300), (147, 50, 280, 329), (210, 197, 321, 314), (49, 36, 293, 286)])
me_cube_002.polygons.foreach_set('use_smooth', [True] * 282)
me_cube_002.use_remesh_preserve_volume = False
me_cube_002.use_remesh_preserve_attributes = False
me_cube_002.use_mirror_vertex_groups = False
me_cube_002.update()
me_cube_003 = bpy.data.meshes.new('Cube.003')
me_cube_003.from_pydata([(0.6818, 0.2878, -1.0), (0.7909, -0.01582, -1.0), (0.7143, 0.2498, -1.0), (0.7432, 0.2021, -1.0), (0.7667, 0.1479, -1.0), (0.7831, 0.09093, -1.0), (0.7914, 0.0351, -1.0), (-0.5244, -0.6378, -1.0), (-0.8079, -0.4656, -1.0), (-0.626, -0.6027, -1.0), (-0.7298, -0.5396, -1.0), (-0.6359, -0.8215, -0.7988), (-0.9195, -0.6492, -0.7988), (-0.7376, -0.7863, -0.7988), (-0.8414, -0.7233, -0.7988), (-0.9106, -0.3448, -1.0), (-1.036, -0.04138, -1.0), (-0.9431, -0.3062, -1.0), (-0.9734, -0.2582, -1.0), (-0.9994, -0.2039, -1.0), (-1.019, -0.1471, -1.0), (-1.032, -0.09167, -1.0), (-1.112, -0.4282, -0.7988), (-1.237, -0.1247, -0.7988), (-1.144, -0.3896, -0.7988), (-1.175, -0.3415, -0.7988), (-1.201, -0.2872, -0.7988), (-1.221, -0.2304, -0.7988), (-1.233, -0.175, -0.7988), (-1.036, -0.04138, 0.0), (-0.8965, -0.3531, 0.0), (-1.032, -0.09167, 0.0), (-1.019, -0.1471, 9.313e-10), (-0.9994, -0.2039, 0.0), (-0.9734, -0.2582, 9.313e-10), (-0.9431, -0.3062, 0.0), (-1.237, -0.1247, -0.2012), (-1.112, -0.4282, -0.2012), (-1.233, -0.175, -0.2012), (-1.221, -0.2304, -0.2012), (-1.201, -0.2872, -0.2012), (-1.175, -0.3415, -0.2012), (-1.144, -0.3896, -0.2012), (-0.8079, -0.4656, 0.0), (-0.5244, -0.6378, 0.0), (-0.7298, -0.5396, 0.0), (-0.626, -0.6027, 0.0), (-0.9195, -0.6492, -0.2012), (-0.6359, -0.8215, -0.2012), (-0.8414, -0.7233, -0.2012), (-0.7376, -0.7863, -0.2012), (-1.036, -0.01132, -1.0), (-0.9106, 0.2921, -1.0), (-1.032, 0.03896, -1.0), (-1.019, 0.09439, -1.0), (-0.9994, 0.1512, -1.0), (-0.9734, 0.2055, -1.0), (-0.9431, 0.2535, -1.0), (-1.237, 0.07201, -0.7988), (-1.112, 0.3754, -0.7988), (-1.233, 0.1223, -0.7988), (-1.221, 0.1777, -0.7988), (-1.201, 0.2345, -0.7988), (-1.175, 0.2888, -0.7988), (-1.144, 0.3369, -0.7988), (-0.8158, 0.3868, -1.0), (-0.5123, 0.5117, -1.0), (-0.7772, 0.4193, -1.0), (-0.7292, 0.4496, -1.0), (-0.6749, 0.4755, -1.0), (-0.6181, 0.4953, -1.0), (-0.5626, 0.5076, -1.0), (-0.8988, 0.5884, -0.7988), (-0.5953, 0.7133, -0.7988), (-0.8602, 0.6209, -0.7988), (-0.8121, 0.6512, -0.7988), (-0.7578, 0.6771, -0.7988), (-0.701, 0.6969, -0.7988), (-0.6456, 0.7092, -0.7988), (-0.5123, 0.5117, 0.0), (-0.8158, 0.3868, 0.0), (-0.5626, 0.5076, 0.0), (-0.6181, 0.4953, 0.0), (-0.6749, 0.4755, 0.0), (-0.7292, 0.4496, 0.0), (-0.7772, 0.4193, 0.0), (-0.5953, 0.7133, -0.2012), (-0.8988, 0.5884, -0.2012), (-0.6456, 0.7092, -0.2012), (-0.701, 0.6969, -0.2012), (-0.7578, 0.6771, -0.2012), (-0.8121, 0.6512, -0.2012), (-0.8602, 0.6209, -0.2012), (-0.9106, 0.2921, 0.0), (-1.036, -0.01132, -2.608e-08), (-0.9431, 0.2535, 4.657e-10), (-0.9734, 0.2055, 0.0), (-0.9994, 0.1512, -9.313e-10), (-1.019, 0.09439, 0.0), (-1.032, 0.03896, 0.0), (-1.112, 0.3754, -0.2012), (-1.237, 0.07201, -0.2012), (-1.144, 0.3369, -0.2012), (-1.175, 0.2888, -0.2012), (-1.201, 0.2345, -0.2012), (-1.221, 0.1777, -0.2012), (-1.233, 0.1223, -0.2012), (0.7747, -0.3674, -1.0), (0.6075, -0.6446, -1.0), (0.7649, -0.4164, -1.0), (0.7456, -0.4688, -1.0), (0.7182, -0.5213, -1.0), (0.6844, -0.5703, -1.0), (0.6467, -0.6123, -1.0), (0.9738, -0.4685, -0.7988), (0.8138, -0.7477, -0.7988), (0.9659, -0.5179, -0.7988), (0.9484, -0.5709, -0.7988), (0.9224, -0.6239, -0.7988), (0.8898, -0.6731, -0.7988), (0.8527, -0.7154, -0.7988), (0.4577, -0.7467, -1.0), (0.1354, -0.8341, -1.0), (0.4139, -0.7721, -1.0), (0.3611, -0.7949, -1.0), (0.3028, -0.8136, -1.0), (0.2431, -0.8269, -1.0), (0.186, -0.8339, -1.0), (0.5132, -0.9523, -0.7988), (0.1908, -1.04, -0.7988), (0.4694, -0.9776, -0.7988), (0.4165, -1.0, -0.7988), (0.3582, -1.019, -0.7988), (0.2985, -1.032, -0.7988), (0.2414, -1.039, -0.7988), (0.1354, -0.8341, 0.0), (0.4577, -0.7467, 5.588e-09), (0.186, -0.8339, 0.0), (0.2431, -0.8269, 0.0), (0.3028, -0.8136, 0.0), (0.3611, -0.7949, 0.0), (0.4139, -0.7721, 4.657e-10), (0.1908, -1.04, -0.2012), (0.5132, -0.9523, -0.2012), (0.2414, -1.039, -0.2012), (0.2985, -1.032, -0.2012), (0.3582, -1.019, -0.2012), (0.4165, -1.0, -0.2012), (0.4694, -0.9776, -0.2012), (0.6075, -0.6446, 0.0), (0.7747, -0.3674, -5.588e-09), (0.6467, -0.6123, 0.0), (0.6844, -0.5703, 0.0), (0.7182, -0.5213, 0.0), (0.7456, -0.4688, 0.0), (0.7649, -0.4164, 0.0), (0.8138, -0.7477, -0.2012), (0.9738, -0.4685, -0.2012), (0.8527, -0.7154, -0.2012), (0.8898, -0.6731, -0.2012), (0.9224, -0.6239, -0.2012), (0.9484, -0.5709, -0.2012), (0.9659, -0.5179, -0.2012), (0.2766, 0.5079, -1.0), (0.582, 0.3839, -1.0), (0.3269, 0.5035, -1.0), (0.3825, 0.491, -1.0), (0.4396, 0.4713, -1.0), (0.4943, 0.4456, -1.0), (0.5428, 0.4158, -1.0), (0.3581, 0.7087, -0.7988), (0.6635, 0.5848, -0.7988), (0.4084, 0.7043, -0.7988), (0.464, 0.6918, -0.7988), (0.5211, 0.6721, -0.7988), (0.5758, 0.6464, -0.7988), (0.6244, 0.6167, -0.7988), (0.9957, 0.07501, -0.7988), (0.8789, 0.3773, -0.7988), (0.9942, 0.1256, -0.7988), (0.9841, 0.1811, -0.7988), (0.9661, 0.2378, -0.7988), (0.9414, 0.2917, -0.7988), (0.9117, 0.3393, -0.7988), (0.7909, -0.01582, 0.0), (0.6818, 0.2878, -3.725e-09), (0.7914, 0.0351, 0.0), (0.7831, 0.09093, 0.0), (0.7667, 0.1479, 0.0), (0.7432, 0.2021, 0.0), (0.7143, 0.2498, 0.0), (0.9957, 0.07501, -0.2012), (0.8789, 0.3773, -0.2012), (0.9942, 0.1256, -0.2012), (0.9841, 0.1811, -0.2012), (0.9661, 0.2378, -0.2012), (0.9414, 0.2917, -0.2012), (0.9117, 0.3393, -0.2012), (0.582, 0.3839, 0.0), (0.2766, 0.5079, 1.49e-08), (0.5428, 0.4158, 0.0), (0.4943, 0.4456, 0.0), (0.4396, 0.4713, 0.0), (0.3825, 0.491, 0.0), (0.3269, 0.5035, 0.0), (0.6635, 0.5848, -0.2012), (0.3581, 0.7087, -0.2012), (0.6244, 0.6167, -0.2012), (0.5758, 0.6464, -0.2012), (0.5211, 0.6721, -0.2012), (0.464, 0.6918, -0.2012), (0.4084, 0.7043, -0.2012), (-0.5391, -0.662, -0.02653), (-0.6408, -0.6269, -0.02653), (-0.7445, -0.5638, -0.02653), (-0.8226, -0.4898, -0.02653), (-1.063, -0.05237, -0.02653), (-1.058, -0.1027, -0.02653), (-1.046, -0.1581, -0.02653), (-1.026, -0.2149, -0.02653), (-0.9999, -0.2692, -0.02653), (-0.9696, -0.3172, -0.02653), (-0.9248, -0.363, -0.02653), (-1.063, -0.0003332, -0.02653), (-1.058, 0.04995, -0.02653), (-1.046, 0.1054, -0.02653), (-1.026, 0.1622, -0.02653), (-0.9999, 0.2164, -0.02653), (-0.9696, 0.2645, -0.02653), (-0.9371, 0.3031, -0.02653), (-0.5233, 0.5383, -0.02653), (-0.5736, 0.5342, -0.02653), (-0.629, 0.5219, -0.02653), (-0.6858, 0.5021, -0.02653), (-0.7401, 0.4762, -0.02653), (-0.7882, 0.4459, -0.02653), (-0.8268, 0.4134, -0.02653), (0.2873, 0.5344, -0.02653), (0.3376, 0.53, -0.02653), (0.3932, 0.5175, -0.02653), (0.4503, 0.4978, -0.02653), (0.505, 0.4721, -0.02653), (0.5536, 0.4423, -0.02653), (0.5927, 0.4104, -0.02653), (0.8179, -0.003846, -0.02653), (0.8181, 0.04703, -0.02653), (0.8096, 0.1028, -0.02653), (0.793, 0.1597, -0.02653), (0.7693, 0.2139, -0.02653), (0.7403, 0.2616, -0.02653), (0.7078, 0.2996, -0.02653), (0.801, -0.3808, -0.02653), (0.7914, -0.4297, -0.02653), (0.7724, -0.4823, -0.02653), (0.7451, -0.5349, -0.02653), (0.7115, -0.5838, -0.02653), (0.6738, -0.6259, -0.02653), (0.6347, -0.6582, -0.02653), (0.1427, -0.8612, -0.02653), (0.1933, -0.861, -0.02653), (0.2504, -0.854, -0.02653), (0.3101, -0.8407, -0.02653), (0.3684, -0.822, -0.02653), (0.4212, -0.7992, -0.02653), (0.465, -0.7738, -0.02653), (-0.6359, -0.8215, -0.2644), (-0.7376, -0.7863, -0.2644), (-0.8414, -0.7233, -0.2644), (-0.9195, -0.6492, -0.2644), (-1.237, -0.1247, -0.2644), (-1.233, -0.175, -0.2644), (-1.221, -0.2304, -0.2644), (-1.201, -0.2872, -0.2644), (-1.175, -0.3415, -0.2644), (-1.144, -0.3896, -0.2644), (-1.112, -0.4282, -0.2644), (0.5132, -0.9523, -0.2644), (0.4694, -0.9776, -0.2644), (0.4165, -1.0, -0.2644), (0.3582, -1.019, -0.2644), (0.2985, -1.032, -0.2644), (0.2414, -1.039, -0.2644), (0.1908, -1.04, -0.2644), (-1.112, 0.3754, -0.2644), (-1.144, 0.3369, -0.2644), (-1.175, 0.2888, -0.2644), (-1.201, 0.2345, -0.2644), (-1.221, 0.1777, -0.2644), (-1.233, 0.1223, -0.2644), (-1.237, 0.07201, -0.2644), (-0.5953, 0.7133, -0.2644), (-0.6456, 0.7092, -0.2644), (-0.701, 0.6969, -0.2644), (-0.7578, 0.6771, -0.2644), (-0.8121, 0.6512, -0.2644), (-0.8602, 0.6209, -0.2644), (-0.8988, 0.5884, -0.2644), (0.6635, 0.5848, -0.2644), (0.6244, 0.6167, -0.2644), (0.5758, 0.6464, -0.2644), (0.5211, 0.6721, -0.2644), (0.464, 0.6918, -0.2644), (0.4084, 0.7043, -0.2644), (0.3581, 0.7087, -0.2644), (0.9738, -0.4685, -0.2644), (0.9659, -0.5179, -0.2644), (0.9484, -0.5709, -0.2644), (0.9224, -0.6239, -0.2644), (0.8898, -0.6731, -0.2644), (0.8527, -0.7154, -0.2644), (0.8138, -0.7477, -0.2644), (0.8789, 0.3773, -0.2644), (0.9117, 0.3393, -0.2644), (0.9414, 0.2917, -0.2644), (0.9661, 0.2378, -0.2644), (0.9841, 0.1811, -0.2644), (0.9942, 0.1256, -0.2644), (0.9957, 0.07501, -0.2644)], [], [(215, 222, 37, 47), (243, 250, 192, 205), (73, 170, 163, 66), (258, 212, 48, 142), (317, 191, 157, 304), (23, 58, 51, 16), (229, 236, 87, 100), (257, 264, 143, 156), (282, 142, 48, 265), (129, 11, 7, 122), (216, 223, 101, 36), (237, 230, 79, 199), (296, 72, 59, 283), (177, 114, 107, 1), (251, 244, 184, 150), (276, 128, 115, 310), (269, 36, 101, 289), (290, 86, 206, 303), (15, 8, 12, 22), (268, 47, 37, 275), (184, 186, 187, 188, 189, 190, 185, 198, 200, 201, 202, 203, 204, 199, 79, 81, 82, 83, 84, 85, 80, 93, 95, 96, 97, 98, 99, 94, 29, 31, 32, 33, 34, 35, 30, 43, 45, 46, 44, 135, 137, 138, 139, 140, 141, 136, 149, 151, 152, 153, 154, 155, 150), (65, 52, 59, 72), (311, 178, 171, 297), (121, 108, 115, 128), (0, 164, 171, 178), (23, 16, 21, 28), (28, 21, 20, 27), (27, 20, 19, 26), (26, 19, 18, 25), (25, 18, 17, 24), (24, 17, 15, 22), (48, 212, 213, 50), (50, 213, 214, 49), (49, 214, 215, 47), (48, 50, 266, 265), (50, 49, 267, 266), (49, 47, 268, 267), (216, 36, 38, 217), (217, 38, 39, 218), (218, 39, 40, 219), (219, 40, 41, 220), (220, 41, 42, 221), (221, 42, 37, 222), (223, 94, 99, 224), (224, 99, 98, 225), (225, 98, 97, 226), (226, 97, 96, 227), (227, 96, 95, 228), (228, 95, 93, 229), (230, 86, 88, 231), (231, 88, 89, 232), (232, 89, 90, 233), (233, 90, 91, 234), (234, 91, 92, 235), (235, 92, 87, 236), (73, 66, 71, 78), (78, 71, 70, 77), (77, 70, 69, 76), (76, 69, 68, 75), (75, 68, 67, 74), (74, 67, 65, 72), (51, 58, 60, 53), (53, 60, 61, 54), (54, 61, 62, 55), (55, 62, 63, 56), (56, 63, 64, 57), (57, 64, 59, 52), (237, 199, 204, 238), (238, 204, 203, 239), (239, 203, 202, 240), (240, 202, 201, 241), (241, 201, 200, 242), (242, 200, 198, 243), (244, 191, 193, 245), (245, 193, 194, 246), (246, 194, 195, 247), (247, 195, 196, 248), (248, 196, 197, 249), (249, 197, 192, 250), (163, 170, 172, 165), (165, 172, 173, 166), (166, 173, 174, 167), (167, 174, 175, 168), (168, 175, 176, 169), (169, 176, 171, 164), (251, 150, 155, 252), (252, 155, 154, 253), (253, 154, 153, 254), (254, 153, 152, 255), (255, 152, 151, 256), (256, 151, 149, 257), (258, 142, 144, 259), (259, 144, 145, 260), (260, 145, 146, 261), (261, 146, 147, 262), (262, 147, 148, 263), (263, 148, 143, 264), (129, 122, 127, 134), (134, 127, 126, 133), (133, 126, 125, 132), (132, 125, 124, 131), (131, 124, 123, 130), (130, 123, 121, 128), (107, 114, 116, 109), (109, 116, 117, 110), (110, 117, 118, 111), (111, 118, 119, 112), (112, 119, 120, 113), (113, 120, 115, 108), (14, 12, 8, 10), (269, 23, 28, 270), (270, 28, 27, 271), (271, 27, 26, 272), (272, 26, 25, 273), (273, 25, 24, 274), (274, 24, 22, 275), (276, 143, 148, 277), (277, 148, 147, 278), (278, 147, 146, 279), (279, 146, 145, 280), (280, 145, 144, 281), (281, 144, 142, 282), (283, 59, 64, 284), (284, 64, 63, 285), (285, 63, 62, 286), (286, 62, 61, 287), (287, 61, 60, 288), (288, 60, 58, 289), (290, 73, 78, 291), (291, 78, 77, 292), (292, 77, 76, 293), (293, 76, 75, 294), (294, 75, 74, 295), (295, 74, 72, 296), (297, 171, 176, 298), (298, 176, 175, 299), (299, 175, 174, 300), (300, 174, 173, 301), (301, 173, 172, 302), (302, 172, 170, 303), (304, 157, 162, 305), (305, 162, 161, 306), (306, 161, 160, 307), (307, 160, 159, 308), (308, 159, 158, 309), (309, 158, 156, 310), (311, 192, 197, 312), (312, 197, 196, 313), (313, 196, 195, 314), (314, 195, 194, 315), (315, 194, 193, 316), (316, 193, 191, 317), (0, 178, 183, 2), (2, 183, 182, 3), (3, 182, 181, 4), (4, 181, 180, 5), (5, 180, 179, 6), (6, 179, 177, 1), (51, 53, 54, 55, 56, 57, 52, 65, 67, 68, 69, 70, 71, 66, 163, 165, 166, 167, 168, 169, 164, 0, 2, 3, 4, 5, 6, 1, 107, 109, 110, 111, 112, 113, 108, 121, 123, 124, 125, 126, 127, 122, 7, 9, 10, 8, 15, 17, 18, 19, 20, 21, 16), (141, 263, 264, 136), (140, 262, 263, 141), (139, 261, 262, 140), (138, 260, 261, 139), (137, 259, 260, 138), (135, 258, 259, 137), (158, 256, 257, 156), (159, 255, 256, 158), (160, 254, 255, 159), (161, 253, 254, 160), (162, 252, 253, 161), (157, 251, 252, 162), (190, 249, 250, 185), (189, 248, 249, 190), (188, 247, 248, 189), (187, 246, 247, 188), (186, 245, 246, 187), (184, 244, 245, 186), (207, 242, 243, 205), (208, 241, 242, 207), (209, 240, 241, 208), (210, 239, 240, 209), (211, 238, 239, 210), (206, 237, 238, 211), (85, 235, 236, 80), (84, 234, 235, 85), (83, 233, 234, 84), (82, 232, 233, 83), (81, 231, 232, 82), (79, 230, 231, 81), (102, 228, 229, 100), (103, 227, 228, 102), (104, 226, 227, 103), (105, 225, 226, 104), (106, 224, 225, 105), (101, 223, 224, 106), (35, 221, 222, 30), (34, 220, 221, 35), (33, 219, 220, 34), (32, 218, 219, 33), (31, 217, 218, 32), (29, 216, 217, 31), (14, 267, 268, 12), (13, 266, 267, 14), (11, 265, 266, 13), (157, 191, 244, 251), (206, 86, 230, 237), (29, 94, 223, 216), (149, 136, 264, 257), (93, 80, 236, 229), (135, 44, 212, 258), (198, 185, 250, 243), (43, 30, 222, 215), (179, 316, 317, 177), (180, 315, 316, 179), (181, 314, 315, 180), (182, 313, 314, 181), (183, 312, 313, 182), (178, 311, 312, 183), (120, 309, 310, 115), (119, 308, 309, 120), (118, 307, 308, 119), (117, 306, 307, 118), (116, 305, 306, 117), (114, 304, 305, 116), (211, 302, 303, 206), (210, 301, 302, 211), (209, 300, 301, 210), (208, 299, 300, 209), (207, 298, 299, 208), (205, 297, 298, 207), (92, 295, 296, 87), (91, 294, 295, 92), (90, 293, 294, 91), (89, 292, 293, 90), (88, 291, 292, 89), (86, 290, 291, 88), (106, 288, 289, 101), (105, 287, 288, 106), (104, 286, 287, 105), (103, 285, 286, 104), (102, 284, 285, 103), (100, 283, 284, 102), (134, 281, 282, 129), (133, 280, 281, 134), (132, 279, 280, 133), (131, 278, 279, 132), (130, 277, 278, 131), (128, 276, 277, 130), (42, 274, 275, 37), (41, 273, 274, 42), (40, 272, 273, 41), (39, 271, 272, 40), (38, 270, 271, 39), (36, 269, 270, 38), (45, 43, 215, 214), (46, 45, 214, 213), (44, 46, 213, 212), (192, 311, 297, 205), (12, 268, 275, 22), (73, 290, 303, 170), (23, 269, 289, 58), (143, 276, 310, 156), (87, 296, 283, 100), (129, 282, 265, 11), (177, 317, 304, 114), (13, 14, 10, 9), (11, 13, 9, 7)])
me_cube_003.polygons.foreach_set('use_smooth', [True] * 267)
me_cube_003.use_remesh_preserve_volume = False
me_cube_003.use_remesh_preserve_attributes = False
me_cube_003.use_mirror_vertex_groups = False
me_cube_003.update()

# ---- objects
ob_cube = bpy.data.objects.new('Cube', me_cube_001)
ob_lamp = bpy.data.objects.new('Lamp', light_lamp)
ob_camera = bpy.data.objects.new('Camera', cam_camera)
ob_cube_001 = bpy.data.objects.new('Cube.001', me_cube_002)
ob_cube_002 = bpy.data.objects.new('Cube.002', me_cube_003)

# ---- transforms, parenting, visibility, modifiers, constraints
ob_cube.location = (0.0, 0.0, 1.0)
ob_cube.rotation_euler = (0.0, -0.0, 1.721)
ob_cube.lineart.crease_threshold = 0.0
ob_lamp.location = (4.076, 1.005, 5.904)
ob_lamp.rotation_euler = (0.6503, 0.05522, 1.866)
ob_lamp.lock_rotations_4d = False
ob_lamp.empty_display_type = 'ARROWS'
ob_lamp.color = (0.0, 0.0, 0.0, 0.0)
ob_lamp.lineart.crease_threshold = 0.0
ob_camera.location = (7.481, -6.508, 5.344)
ob_camera.rotation_euler = (1.109, 0.0, 0.8149)
ob_camera.lock_rotations_4d = False
ob_camera.empty_display_type = 'ARROWS'
ob_camera.color = (0.0, 0.0, 0.0, 0.0)
ob_camera.display_type = 'WIRE'
ob_camera.lineart.crease_threshold = 0.0
ob_cube_001.location = (1.819, 1.6, 1.0)
ob_cube_001.lineart.crease_threshold = 0.0
ob_cube_002.location = (1.816, -0.4058, 1.0)
ob_cube_002.rotation_euler = (0.0, -0.0, 1.301)
ob_cube_002.scale = (1.0, 1.0, 0.9589)
ob_cube_002.lineart.crease_threshold = 0.0

# ---- collection membership
col_collection_1.objects.link(ob_cube)
col_collection_1.objects.link(ob_lamp)
col_collection_1.objects.link(ob_camera)
col_collection_1.objects.link(ob_cube_001)
col_collection_1.objects.link(ob_cube_002)

# ---- scene / render settings (as saved in the file)
scene.camera = ob_camera
scene.frame_start = 1; scene.frame_end = 250; scene.frame_set(1)
scene.render.engine = 'BLENDER_EEVEE_NEXT'
scene.render.resolution_percentage = 50
scene.render.dither_intensity = 0.0
scene.cycles.use_denoising = False
scene.cycles.samples = 128
scene.cycles.sampling_pattern = 'TABULATED_SOBOL'
scene.cycles.use_adaptive_sampling = False
scene.cycles.use_light_tree = False
scene.cycles.blur_glossy = 0.0
scene.cycles.sample_clamp_indirect = 0.0
scene.view_settings.view_transform = 'Standard'
bpy.context.view_layer.update()
